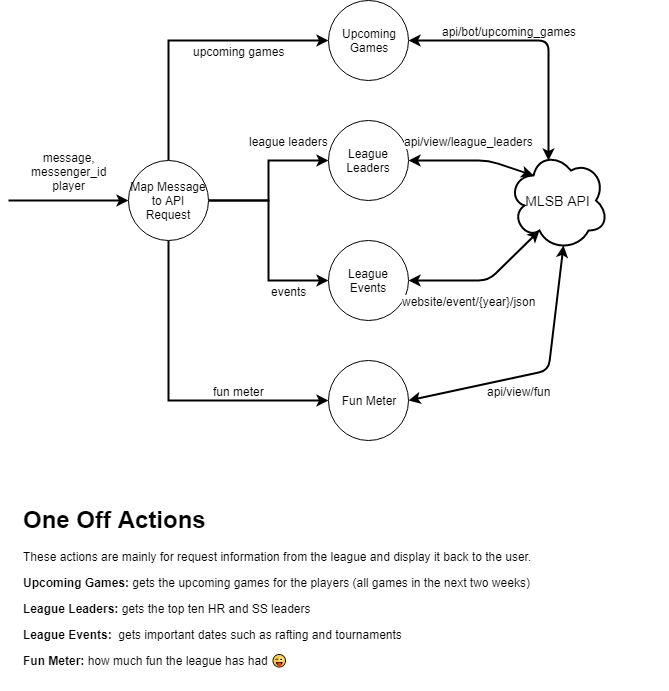

The diagram above was exported from draw.io. Its source (the exported page's mxGraphModel, read from the mxfile embedded in the PNG):
<mxGraphModel dx="754" dy="659" grid="1" gridSize="10" guides="1" tooltips="1" connect="1" arrows="1" fold="1" page="1" pageScale="1" pageWidth="850" pageHeight="1100" math="0" shadow="0">
  <root>
    <mxCell id="4v1cxxqMfvIyQ4OVfF5P-0" />
    <mxCell id="4v1cxxqMfvIyQ4OVfF5P-1" parent="4v1cxxqMfvIyQ4OVfF5P-0" />
    <mxCell id="4v1cxxqMfvIyQ4OVfF5P-10" style="edgeStyle=orthogonalEdgeStyle;rounded=0;orthogonalLoop=1;jettySize=auto;html=1;exitX=0.5;exitY=0;exitDx=0;exitDy=0;entryX=0;entryY=0.5;entryDx=0;entryDy=0;strokeWidth=2;" edge="1" parent="4v1cxxqMfvIyQ4OVfF5P-1" source="4v1cxxqMfvIyQ4OVfF5P-2" target="4v1cxxqMfvIyQ4OVfF5P-5">
      <mxGeometry relative="1" as="geometry" />
    </mxCell>
    <mxCell id="4v1cxxqMfvIyQ4OVfF5P-14" value="upcoming games" style="text;html=1;resizable=0;points=[];align=center;verticalAlign=middle;labelBackgroundColor=#ffffff;" vertex="1" connectable="0" parent="4v1cxxqMfvIyQ4OVfF5P-10">
      <mxGeometry x="-0.1429" y="-47" relative="1" as="geometry">
        <mxPoint x="70" y="-37" as="offset" />
      </mxGeometry>
    </mxCell>
    <mxCell id="4v1cxxqMfvIyQ4OVfF5P-11" style="edgeStyle=orthogonalEdgeStyle;rounded=0;orthogonalLoop=1;jettySize=auto;html=1;exitX=1;exitY=0.5;exitDx=0;exitDy=0;entryX=0;entryY=0.5;entryDx=0;entryDy=0;strokeWidth=2;" edge="1" parent="4v1cxxqMfvIyQ4OVfF5P-1" source="4v1cxxqMfvIyQ4OVfF5P-2" target="4v1cxxqMfvIyQ4OVfF5P-7">
      <mxGeometry relative="1" as="geometry" />
    </mxCell>
    <mxCell id="4v1cxxqMfvIyQ4OVfF5P-15" value="league leaders" style="text;html=1;resizable=0;points=[];align=center;verticalAlign=middle;labelBackgroundColor=#ffffff;" vertex="1" connectable="0" parent="4v1cxxqMfvIyQ4OVfF5P-11">
      <mxGeometry x="0.5" relative="1" as="geometry">
        <mxPoint y="-20" as="offset" />
      </mxGeometry>
    </mxCell>
    <mxCell id="4v1cxxqMfvIyQ4OVfF5P-12" style="edgeStyle=orthogonalEdgeStyle;rounded=0;orthogonalLoop=1;jettySize=auto;html=1;exitX=1;exitY=0.5;exitDx=0;exitDy=0;entryX=0;entryY=0.5;entryDx=0;entryDy=0;strokeWidth=2;" edge="1" parent="4v1cxxqMfvIyQ4OVfF5P-1" source="4v1cxxqMfvIyQ4OVfF5P-2" target="4v1cxxqMfvIyQ4OVfF5P-8">
      <mxGeometry relative="1" as="geometry" />
    </mxCell>
    <mxCell id="4v1cxxqMfvIyQ4OVfF5P-16" value="events" style="text;html=1;resizable=0;points=[];align=center;verticalAlign=middle;labelBackgroundColor=#ffffff;" vertex="1" connectable="0" parent="4v1cxxqMfvIyQ4OVfF5P-12">
      <mxGeometry x="0.6" y="2" relative="1" as="geometry">
        <mxPoint y="12" as="offset" />
      </mxGeometry>
    </mxCell>
    <mxCell id="4v1cxxqMfvIyQ4OVfF5P-13" style="edgeStyle=orthogonalEdgeStyle;rounded=0;orthogonalLoop=1;jettySize=auto;html=1;exitX=0.5;exitY=1;exitDx=0;exitDy=0;entryX=0;entryY=0.5;entryDx=0;entryDy=0;strokeWidth=2;" edge="1" parent="4v1cxxqMfvIyQ4OVfF5P-1" source="4v1cxxqMfvIyQ4OVfF5P-2" target="4v1cxxqMfvIyQ4OVfF5P-9">
      <mxGeometry relative="1" as="geometry" />
    </mxCell>
    <mxCell id="4v1cxxqMfvIyQ4OVfF5P-17" value="fun meter" style="text;html=1;resizable=0;points=[];align=center;verticalAlign=middle;labelBackgroundColor=#ffffff;" vertex="1" connectable="0" parent="4v1cxxqMfvIyQ4OVfF5P-13">
      <mxGeometry x="0.4188" y="4" relative="1" as="geometry">
        <mxPoint x="3" y="-6" as="offset" />
      </mxGeometry>
    </mxCell>
    <mxCell id="4v1cxxqMfvIyQ4OVfF5P-2" value="Map Message to API Request" style="ellipse;whiteSpace=wrap;html=1;aspect=fixed;" vertex="1" parent="4v1cxxqMfvIyQ4OVfF5P-1">
      <mxGeometry x="160" y="160" width="80" height="80" as="geometry" />
    </mxCell>
    <mxCell id="4v1cxxqMfvIyQ4OVfF5P-3" value="" style="endArrow=classic;html=1;strokeWidth=2;entryX=0;entryY=0.5;entryDx=0;entryDy=0;" edge="1" parent="4v1cxxqMfvIyQ4OVfF5P-1" target="4v1cxxqMfvIyQ4OVfF5P-2">
      <mxGeometry width="50" height="50" relative="1" as="geometry">
        <mxPoint x="40" y="200" as="sourcePoint" />
        <mxPoint x="210" y="260" as="targetPoint" />
      </mxGeometry>
    </mxCell>
    <mxCell id="4v1cxxqMfvIyQ4OVfF5P-4" value="message,&lt;br&gt;messenger_id&lt;br&gt;player&lt;br&gt;" style="text;html=1;resizable=0;points=[];align=center;verticalAlign=middle;labelBackgroundColor=#ffffff;" vertex="1" connectable="0" parent="4v1cxxqMfvIyQ4OVfF5P-3">
      <mxGeometry x="-0.3167" y="2" relative="1" as="geometry">
        <mxPoint x="19" y="-28" as="offset" />
      </mxGeometry>
    </mxCell>
    <mxCell id="4v1cxxqMfvIyQ4OVfF5P-5" value="Upcoming&lt;br&gt;Games&lt;br&gt;" style="ellipse;whiteSpace=wrap;html=1;aspect=fixed;" vertex="1" parent="4v1cxxqMfvIyQ4OVfF5P-1">
      <mxGeometry x="360" width="80" height="80" as="geometry" />
    </mxCell>
    <mxCell id="4v1cxxqMfvIyQ4OVfF5P-6" value="MLSB API" style="ellipse;shape=cloud;strokeWidth=2;fontSize=14;whiteSpace=wrap;html=1;align=center;" vertex="1" parent="4v1cxxqMfvIyQ4OVfF5P-1">
      <mxGeometry x="540" y="150" width="100" height="100" as="geometry" />
    </mxCell>
    <mxCell id="4v1cxxqMfvIyQ4OVfF5P-7" value="League Leaders" style="ellipse;whiteSpace=wrap;html=1;aspect=fixed;" vertex="1" parent="4v1cxxqMfvIyQ4OVfF5P-1">
      <mxGeometry x="360" y="120" width="80" height="80" as="geometry" />
    </mxCell>
    <mxCell id="4v1cxxqMfvIyQ4OVfF5P-8" value="League Events" style="ellipse;whiteSpace=wrap;html=1;aspect=fixed;" vertex="1" parent="4v1cxxqMfvIyQ4OVfF5P-1">
      <mxGeometry x="360" y="240" width="80" height="80" as="geometry" />
    </mxCell>
    <mxCell id="4v1cxxqMfvIyQ4OVfF5P-9" value="Fun Meter" style="ellipse;whiteSpace=wrap;html=1;aspect=fixed;" vertex="1" parent="4v1cxxqMfvIyQ4OVfF5P-1">
      <mxGeometry x="360" y="360" width="80" height="80" as="geometry" />
    </mxCell>
    <mxCell id="4v1cxxqMfvIyQ4OVfF5P-19" value="" style="endArrow=classic;startArrow=classic;html=1;strokeWidth=2;entryX=0.4;entryY=0.1;entryDx=0;entryDy=0;entryPerimeter=0;exitX=1;exitY=0.5;exitDx=0;exitDy=0;" edge="1" parent="4v1cxxqMfvIyQ4OVfF5P-1" source="4v1cxxqMfvIyQ4OVfF5P-5" target="4v1cxxqMfvIyQ4OVfF5P-6">
      <mxGeometry width="50" height="50" relative="1" as="geometry">
        <mxPoint x="30" y="510" as="sourcePoint" />
        <mxPoint x="80" y="460" as="targetPoint" />
        <Array as="points">
          <mxPoint x="580" y="40" />
        </Array>
      </mxGeometry>
    </mxCell>
    <mxCell id="4v1cxxqMfvIyQ4OVfF5P-20" value="api/bot/upcoming_games" style="text;html=1;resizable=0;points=[];align=center;verticalAlign=middle;labelBackgroundColor=#ffffff;" vertex="1" connectable="0" parent="4v1cxxqMfvIyQ4OVfF5P-19">
      <mxGeometry x="-0.2846" relative="1" as="geometry">
        <mxPoint x="7" y="-10" as="offset" />
      </mxGeometry>
    </mxCell>
    <mxCell id="4v1cxxqMfvIyQ4OVfF5P-21" value="" style="endArrow=classic;startArrow=classic;html=1;strokeWidth=2;entryX=0.25;entryY=0.25;entryDx=0;entryDy=0;entryPerimeter=0;exitX=1;exitY=0.5;exitDx=0;exitDy=0;" edge="1" parent="4v1cxxqMfvIyQ4OVfF5P-1" source="4v1cxxqMfvIyQ4OVfF5P-7" target="4v1cxxqMfvIyQ4OVfF5P-6">
      <mxGeometry width="50" height="50" relative="1" as="geometry">
        <mxPoint x="30" y="510" as="sourcePoint" />
        <mxPoint x="80" y="460" as="targetPoint" />
        <Array as="points">
          <mxPoint x="520" y="160" />
        </Array>
      </mxGeometry>
    </mxCell>
    <mxCell id="4v1cxxqMfvIyQ4OVfF5P-22" value="api/view/league_leaders" style="text;html=1;resizable=0;points=[];align=center;verticalAlign=middle;labelBackgroundColor=#ffffff;" vertex="1" connectable="0" parent="4v1cxxqMfvIyQ4OVfF5P-21">
      <mxGeometry x="-0.1996" y="-1" relative="1" as="geometry">
        <mxPoint x="9" y="-21" as="offset" />
      </mxGeometry>
    </mxCell>
    <mxCell id="4v1cxxqMfvIyQ4OVfF5P-23" value="" style="endArrow=classic;startArrow=classic;html=1;strokeWidth=2;entryX=0.31;entryY=0.8;entryDx=0;entryDy=0;entryPerimeter=0;exitX=1;exitY=0.5;exitDx=0;exitDy=0;" edge="1" parent="4v1cxxqMfvIyQ4OVfF5P-1" source="4v1cxxqMfvIyQ4OVfF5P-8" target="4v1cxxqMfvIyQ4OVfF5P-6">
      <mxGeometry width="50" height="50" relative="1" as="geometry">
        <mxPoint x="30" y="510" as="sourcePoint" />
        <mxPoint x="80" y="460" as="targetPoint" />
        <Array as="points">
          <mxPoint x="520" y="280" />
        </Array>
      </mxGeometry>
    </mxCell>
    <mxCell id="4v1cxxqMfvIyQ4OVfF5P-24" value="website/event/{year}/json" style="text;html=1;resizable=0;points=[];align=center;verticalAlign=middle;labelBackgroundColor=#ffffff;" vertex="1" connectable="0" parent="4v1cxxqMfvIyQ4OVfF5P-23">
      <mxGeometry x="-0.2868" y="-3" relative="1" as="geometry">
        <mxPoint x="6" y="17" as="offset" />
      </mxGeometry>
    </mxCell>
    <mxCell id="4v1cxxqMfvIyQ4OVfF5P-26" value="" style="endArrow=classic;startArrow=classic;html=1;strokeWidth=2;exitX=1;exitY=0.5;exitDx=0;exitDy=0;entryX=0.55;entryY=0.95;entryDx=0;entryDy=0;entryPerimeter=0;" edge="1" parent="4v1cxxqMfvIyQ4OVfF5P-1" source="4v1cxxqMfvIyQ4OVfF5P-9" target="4v1cxxqMfvIyQ4OVfF5P-6">
      <mxGeometry width="50" height="50" relative="1" as="geometry">
        <mxPoint x="530" y="400" as="sourcePoint" />
        <mxPoint x="580" y="350" as="targetPoint" />
        <Array as="points">
          <mxPoint x="580" y="370" />
        </Array>
      </mxGeometry>
    </mxCell>
    <mxCell id="4v1cxxqMfvIyQ4OVfF5P-27" value="api/view/fun" style="text;html=1;resizable=0;points=[];align=center;verticalAlign=middle;labelBackgroundColor=#ffffff;" vertex="1" connectable="0" parent="4v1cxxqMfvIyQ4OVfF5P-26">
      <mxGeometry x="-0.2405" relative="1" as="geometry">
        <mxPoint x="10.5" y="11.5" as="offset" />
      </mxGeometry>
    </mxCell>
    <mxCell id="4v1cxxqMfvIyQ4OVfF5P-28" value="&lt;h1&gt;One Off Actions&lt;/h1&gt;&lt;p&gt;These actions are mainly for request information from the league and display it back to the user.&lt;/p&gt;&lt;p&gt;&lt;b&gt;Upcoming Games: &lt;/b&gt;gets the upcoming games for the players (all games in the next two weeks)&lt;/p&gt;&lt;p&gt;&lt;b&gt;League Leaders: &lt;/b&gt;gets the top ten HR and SS leaders&lt;/p&gt;&lt;p&gt;&lt;b&gt;League Events:&amp;nbsp;&lt;/b&gt;&amp;nbsp;gets important dates such as rafting and tournaments&lt;/p&gt;&lt;p&gt;&lt;b&gt;Fun Meter: &lt;/b&gt;how much fun the league has had&amp;nbsp;😜&lt;/p&gt;&lt;p&gt;&lt;br&gt;&lt;/p&gt;&lt;p&gt;&lt;br&gt;&lt;/p&gt;" style="text;html=1;strokeColor=none;fillColor=none;spacing=5;spacingTop=-20;whiteSpace=wrap;overflow=hidden;rounded=0;" vertex="1" parent="4v1cxxqMfvIyQ4OVfF5P-1">
      <mxGeometry x="50" y="500" width="650" height="190" as="geometry" />
    </mxCell>
  </root>
</mxGraphModel>